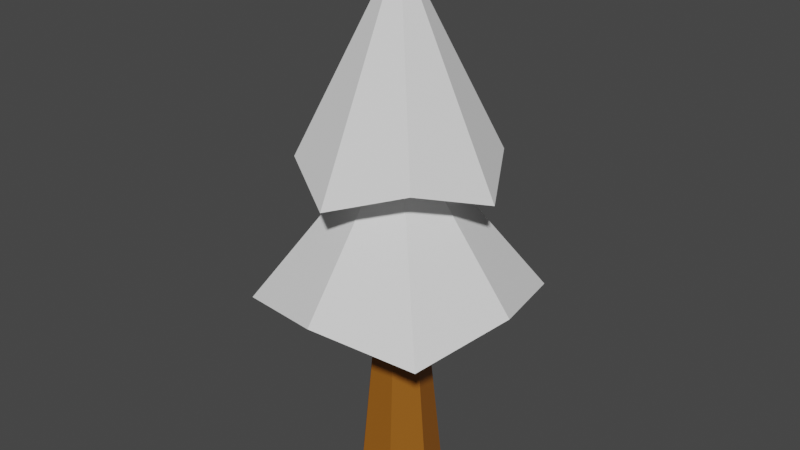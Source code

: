 # Source: tree_pine.blend  (saved by Blender 2.90.8; exported with 4.5.12 LTS)
import bpy
from mathutils import Matrix  # noqa: F401  (used for matrix-valued properties, if any)

bpy.ops.wm.read_factory_settings(use_empty=True)
scene = bpy.context.scene
scene.name = 'Scene'

# ---- images (referenced by path relative to the original .blend; pixels are not part of the script)
import os
ASSET_DIR = os.environ.get("B2B_ASSET_DIR", "")  # directory of the original .blend (textures are referenced by path, not embedded)
HERE = os.path.dirname(os.path.abspath(__file__))  # packed textures are extracted next to this script under _unpacked/

def load_image(name, relpath, width, height, colorspace="sRGB"):
    """Load a texture the original file referenced (path relative to the .blend, or extracted next to this script)."""
    p = next((c for c in (os.path.join(HERE, relpath), os.path.join(ASSET_DIR, relpath)) if relpath and os.path.exists(c)), "")
    if p:
        img = bpy.data.images.load(p, check_existing=True)
        img.name = name
    else:  # same state as the original file: an image datablock whose file is absent (Cycles renders it pink)
        img = bpy.data.images.new(name, width, height)
        img.source = "FILE"
        img.filepath = "//" + (relpath or name)
    img.colorspace_settings.name = colorspace
    return img
img_material_001_base_color = load_image('Material.001 Base Color', '_unpacked/Material.f30fcea7.png', 1024, 1024, 'sRGB')

# ---- materials (node trees are filled in below, after node groups)
mat_material_001 = bpy.data.materials.new('Material.001')
mat_material_001.use_transparent_shadow = False

# ---- material node trees
mat_material_001.use_nodes = True; mat_material_001.node_tree.nodes.clear()
_N = mat_material_001.node_tree.nodes; _L = mat_material_001.node_tree.links
n0 = _N.new('ShaderNodeBsdfPrincipled'); n0.name = 'Principled BSDF'; n0.location = (10, 300)
n0.distribution = 'GGX'
n0.subsurface_method = 'BURLEY'
n0.inputs[3].default_value = 1.45
n0.inputs[27].default_value = (0.0, 0.0, 0.0, 1.0)
n0.inputs[28].default_value = 1.0
n1 = _N.new('ShaderNodeOutputMaterial'); n1.name = 'Material Output'; n1.location = (300, 300)
n2 = _N.new('ShaderNodeTexImage'); n2.name = 'Image Texture'; n2.location = (-280, 280)
n2.image = img_material_001_base_color
_L.new(n0.outputs[0], n1.inputs[0])
_L.new(n2.outputs[0], n0.inputs[0])
n1.is_active_output = True

# ---- world
world_world = bpy.data.worlds.new('World'); scene.world = world_world
world_world.use_nodes = True; world_world.node_tree.nodes.clear()
_N = world_world.node_tree.nodes; _L = world_world.node_tree.links
n0 = _N.new('ShaderNodeOutputWorld'); n0.name = 'World Output'; n0.location = (300, 300)
n1 = _N.new('ShaderNodeBackground'); n1.name = 'Background'; n1.location = (10, 300)
n1.inputs[0].default_value = (0.05088, 0.05088, 0.05088, 1.0)
_L.new(n1.outputs[0], n0.inputs[0])
n0.is_active_output = True
world_world.color = (0.05088, 0.05088, 0.05088)
world_world.use_sun_shadow = False
world_world.sun_shadow_jitter_overblur = 0.0

# ---- meshes
me_cone_001 = bpy.data.meshes.new('Cone.001')
me_cone_001.from_pydata([(0.0, 0.6, -1.5), (0.0, 0.3, 1.5), (0.4691, 0.3741, -1.5), (0.2345, 0.187, 1.5), (0.585, -0.1335, -1.5), (0.2925, -0.06676, 1.5), (0.2603, -0.5406, -1.5), (0.1302, -0.2703, 1.5), (-0.2603, -0.5406, -1.5), (-0.1302, -0.2703, 1.5), (-0.585, -0.1335, -1.5), (-0.2925, -0.06676, 1.5), (-0.4691, 0.3741, -1.5), (-0.2345, 0.187, 1.5)], [], [(0, 1, 3, 2), (2, 3, 5, 4), (4, 5, 7, 6), (6, 7, 9, 8), (8, 9, 11, 10), (3, 1, 13, 11, 9, 7, 5), (10, 11, 13, 12), (12, 13, 1, 0), (0, 2, 4, 6, 8, 10, 12)])
_uv = me_cone_001.uv_layers.new(name='UVMap')
_uv.uv.foreach_set('vector', [1.0, 0.5, 1.0, 1.0, 0.8571, 1.0, 0.8571, 0.5, 0.8571, 0.5, 0.8571, 1.0, 0.7143, 1.0, 0.7143, 0.5, 0.7143, 0.5, 0.7143, 1.0, 0.5714, 1.0, 0.5714, 0.5, 0.5714, 0.5, 0.5714, 1.0, 0.4286, 1.0, 0.4286, 0.5, 0.4286, 0.5, 0.4286, 1.0, 0.2857, 1.0, 0.2857, 0.5, 0.4376, 0.3996, 0.25, 0.49, 0.06236, 0.3996, 0.01602, 0.1966, 0.1459, 0.03377, 0.3541, 0.03377, 0.484, 0.1966, 0.2857, 0.5, 0.2857, 1.0, 0.1429, 1.0, 0.1429, 0.5, 0.1429, 0.5, 0.1429, 1.0, 2.98e-08, 1.0, 2.98e-08, 0.5, 0.75, 0.49, 0.9376, 0.3996, 0.984, 0.1966, 0.8541, 0.03377, 0.6459, 0.03377, 0.516, 0.1966, 0.5624, 0.3996])
me_cone_001.materials.append(mat_material_001)
me_cone_001.use_remesh_fix_poles = True
me_cone_001.use_remesh_preserve_attributes = False
me_cone_001.use_mirror_vertex_groups = False
me_cone_001.update()
me_cone_002 = bpy.data.meshes.new('Cone.002')
me_cone_002.from_pydata([(0.0, 1.8, -1.0), (1.414, 1.414, -1.25), (1.8, -7.868e-08, -1.0), (1.414, -1.414, -1.25), (-1.574e-07, -1.8, -1.0), (-1.414, -1.414, -1.25), (-1.8, 2.146e-08, -1.0), (-1.414, 1.414, -1.25), (0.0, 0.0, 1.25), (0.0, 1.5, 0.5), (0.9546, 0.9546, 0.8), (1.5, -6.557e-08, 0.5), (0.9546, -0.9546, 0.8), (-1.311e-07, -1.5, 0.5), (-0.9546, -0.9546, 0.8), (-1.5, 1.789e-08, 0.5), (-0.9546, 0.9546, 0.8), (0.0, 0.0, 3.5)], [], [(0, 8, 1), (1, 8, 2), (2, 8, 3), (3, 8, 4), (4, 8, 5), (5, 8, 6), (0, 1, 2, 3, 4, 5, 6, 7), (6, 8, 7), (7, 8, 0), (9, 17, 10), (10, 17, 11), (11, 17, 12), (12, 17, 13), (13, 17, 14), (14, 17, 15), (9, 10, 11, 12, 13, 14, 15, 16), (15, 17, 16), (16, 17, 9)])
_uv = me_cone_002.uv_layers.new(name='UVMap')
_uv.uv.foreach_set('vector', [0.25, 0.49, 0.25, 0.25, 0.4197, 0.4197, 0.4197, 0.4197, 0.25, 0.25, 0.49, 0.25, 0.49, 0.25, 0.25, 0.25, 0.4197, 0.08029, 0.4197, 0.08029, 0.25, 0.25, 0.25, 0.01, 0.25, 0.01, 0.25, 0.25, 0.08029, 0.08029, 0.08029, 0.08029, 0.25, 0.25, 0.01, 0.25, 0.75, 0.49, 0.9197, 0.4197, 0.99, 0.25, 0.9197, 0.08029, 0.75, 0.01, 0.5803, 0.08029, 0.51, 0.25, 0.5803, 0.4197, 0.01, 0.25, 0.25, 0.25, 0.08029, 0.4197, 0.08029, 0.4197, 0.25, 0.25, 0.25, 0.49, 0.25, 0.49, 0.25, 0.25, 0.4197, 0.4197, 0.4197, 0.4197, 0.25, 0.25, 0.49, 0.25, 0.49, 0.25, 0.25, 0.25, 0.4197, 0.08029, 0.4197, 0.08029, 0.25, 0.25, 0.25, 0.01, 0.25, 0.01, 0.25, 0.25, 0.08029, 0.08029, 0.08029, 0.08029, 0.25, 0.25, 0.01, 0.25, 0.75, 0.49, 0.9197, 0.4197, 0.99, 0.25, 0.9197, 0.08029, 0.75, 0.01, 0.5803, 0.08029, 0.51, 0.25, 0.5803, 0.4197, 0.01, 0.25, 0.25, 0.25, 0.08029, 0.4197, 0.08029, 0.4197, 0.25, 0.25, 0.25, 0.49])
me_cone_002.use_remesh_fix_poles = True
me_cone_002.use_remesh_preserve_attributes = False
me_cone_002.use_mirror_vertex_groups = False
me_cone_002.update()

# ---- objects
ob_cone = bpy.data.objects.new('Cone', me_cone_001)
ob_cone_002 = bpy.data.objects.new('Cone.002', me_cone_002)

# ---- transforms, parenting, visibility, modifiers, constraints
ob_cone.location = (0.0, 0.0, 1.5)
ob_cone.lineart.crease_threshold = 0.0
ob_cone_002.location = (0.0, 0.0, 4.0)
ob_cone_002.lineart.crease_threshold = 0.0

# ---- collection membership
scene.collection.objects.link(ob_cone)
scene.collection.objects.link(ob_cone_002)

# ---- scene / render settings (as saved in the file)
scene.frame_start = 1; scene.frame_end = 250; scene.frame_set(1)
scene.render.engine = 'BLENDER_EEVEE_NEXT'
scene.cycles.use_denoising = False
scene.cycles.samples = 128
scene.cycles.sampling_pattern = 'TABULATED_SOBOL'
scene.cycles.use_adaptive_sampling = False
scene.cycles.use_light_tree = False
scene.view_settings.view_transform = 'Filmic'
bpy.context.view_layer.update()

# ---- added for rendering (the .blend has no active camera and no usable light): camera, sun
cam_auto = bpy.data.cameras.new('AutoCamera')
cam_auto.lens = 50.0
cam_auto.sensor_width = 36.0
cam_auto.clip_end = 1000.0
ob_auto_camera = bpy.data.objects.new('AutoCamera', cam_auto)
scene.collection.objects.link(ob_auto_camera)
ob_auto_camera.location = (8.38695, -10.0643, 10.4596)
ob_auto_camera.rotation_euler = (1.09748, -7.21219e-08, 0.694738)
scene.camera = ob_auto_camera
light_auto_sun = bpy.data.lights.new('AutoSun', 'SUN')
light_auto_sun.energy = 3.0
light_auto_sun.angle = 0.0523599
ob_auto_sun = bpy.data.objects.new('AutoSun', light_auto_sun)
scene.collection.objects.link(ob_auto_sun)
ob_auto_sun.rotation_euler = (0.872665, 0.174533, 0.523599)
bpy.context.view_layer.update()
